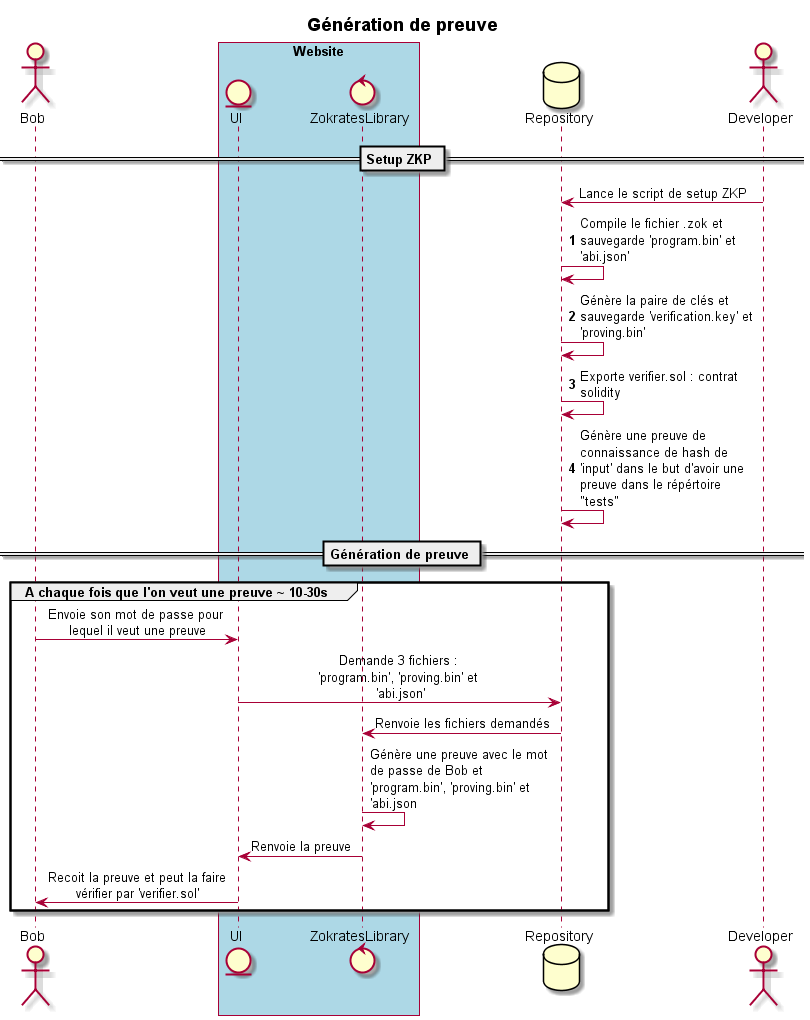

The diagram above was rendered by PlantUML. Its source (embedded in the PNG):
@startuml GenerationPreuve
title **Génération de preuve**
skinparam sequenceMessageAlign center
skinparam maxMessageSize 180
actor Bob
box "Website" #LightBlue
entity UI
control ZokratesLibrary
end box
database Repository
actor Developer

== Setup ZKP ==
Developer -> Repository: Lance le script de setup ZKP
autonumber
Repository-> Repository : Compile le fichier .zok et sauvegarde 'program.bin' et 'abi.json'
Repository -> Repository: Génère la paire de clés et sauvegarde 'verification.key' et 'proving.bin'
Repository -> Repository: Exporte verifier.sol : contrat solidity
Repository-> Repository: Génère une preuve de connaissance de hash de 'input' dans le but d'avoir une preuve dans le répértoire "tests"
autonumber stop
== Génération de preuve ==
group A chaque fois que l'on veut une preuve ~ 10-30s
Bob -> UI: Envoie son mot de passe pour lequel il veut une preuve
UI-> Repository: Demande 3 fichiers : 'program.bin', 'proving.bin' et 'abi.json'
Repository-> ZokratesLibrary: Renvoie les fichiers demandés
ZokratesLibrary -> ZokratesLibrary: Génère une preuve avec le mot de passe de Bob et 'program.bin', 'proving.bin' et 'abi.json
ZokratesLibrary -> UI : Renvoie la preuve
UI -> Bob: Recoit la preuve et peut la faire vérifier par 'verifier.sol'
end

@enduml